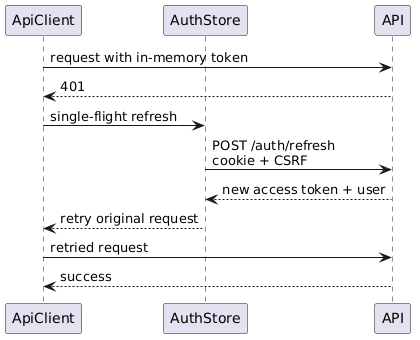

The diagram above was rendered by PlantUML. Its source (embedded in the PNG):
@startuml
participant ApiClient
participant AuthStore
participant API

ApiClient -> API : request with in-memory token
API --> ApiClient : 401
ApiClient -> AuthStore : single-flight refresh
AuthStore -> API : POST /auth/refresh\ncookie + CSRF
API --> AuthStore : new access token + user
AuthStore --> ApiClient : retry original request
ApiClient -> API : retried request
API --> ApiClient : success
@enduml